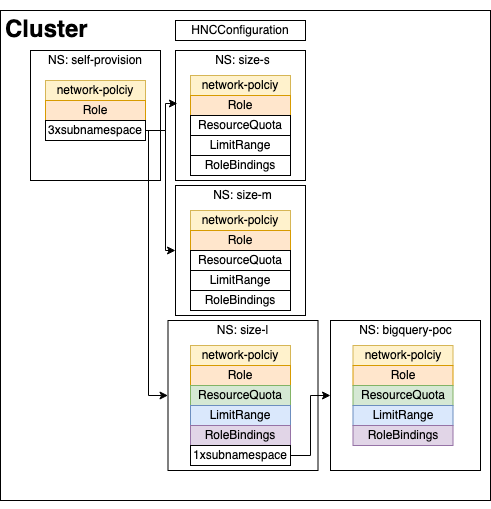

The diagram above was exported from draw.io. Its source (the exported page's mxGraphModel, read from the mxfile embedded in the PNG):
<mxGraphModel dx="1186" dy="548" grid="1" gridSize="10" guides="1" tooltips="1" connect="1" arrows="1" fold="1" page="1" pageScale="1" pageWidth="850" pageHeight="1100" math="0" shadow="0">
  <root>
    <mxCell id="0" />
    <mxCell id="1" parent="0" />
    <mxCell id="2" value="" style="whiteSpace=wrap;html=1;aspect=fixed;" vertex="1" parent="1">
      <mxGeometry x="1270" y="50" width="490" height="490" as="geometry" />
    </mxCell>
    <mxCell id="3" value="&lt;h1&gt;Cluster&lt;/h1&gt;" style="text;html=1;strokeColor=none;fillColor=none;spacing=5;spacingTop=-20;whiteSpace=wrap;overflow=hidden;rounded=0;" vertex="1" parent="1">
      <mxGeometry x="1270" y="50" width="95" height="70" as="geometry" />
    </mxCell>
    <mxCell id="4" value="" style="whiteSpace=wrap;html=1;aspect=fixed;" vertex="1" parent="1">
      <mxGeometry x="1300" y="90" width="130" height="130" as="geometry" />
    </mxCell>
    <mxCell id="5" value="NS: self-provision" style="text;html=1;strokeColor=none;fillColor=none;align=center;verticalAlign=middle;whiteSpace=wrap;rounded=0;" vertex="1" parent="1">
      <mxGeometry x="1295" y="90" width="140" height="20" as="geometry" />
    </mxCell>
    <mxCell id="6" value="network-polciy" style="rounded=0;whiteSpace=wrap;html=1;fillColor=#fff2cc;strokeColor=#d6b656;" vertex="1" parent="1">
      <mxGeometry x="1315" y="120" width="100" height="20" as="geometry" />
    </mxCell>
    <mxCell id="7" value="Role" style="rounded=0;whiteSpace=wrap;html=1;fillColor=#ffe6cc;strokeColor=#d79b00;" vertex="1" parent="1">
      <mxGeometry x="1315" y="140" width="100" height="20" as="geometry" />
    </mxCell>
    <mxCell id="8" value="HNCConfiguration" style="rounded=0;whiteSpace=wrap;html=1;" vertex="1" parent="1">
      <mxGeometry x="1445" y="60" width="130" height="20" as="geometry" />
    </mxCell>
    <mxCell id="9" style="edgeStyle=orthogonalEdgeStyle;rounded=0;orthogonalLoop=1;jettySize=auto;html=1;exitX=0.5;exitY=1;exitDx=0;exitDy=0;" edge="1" source="2" target="2" parent="1">
      <mxGeometry relative="1" as="geometry" />
    </mxCell>
    <mxCell id="10" value="" style="whiteSpace=wrap;html=1;aspect=fixed;" vertex="1" parent="1">
      <mxGeometry x="1445" y="90" width="130" height="130" as="geometry" />
    </mxCell>
    <mxCell id="11" value="NS: size-s" style="text;html=1;strokeColor=none;fillColor=none;align=center;verticalAlign=middle;whiteSpace=wrap;rounded=0;" vertex="1" parent="1">
      <mxGeometry x="1445" y="90" width="135" height="20" as="geometry" />
    </mxCell>
    <mxCell id="12" value="network-polciy" style="rounded=0;whiteSpace=wrap;html=1;fillColor=#fff2cc;strokeColor=#d6b656;" vertex="1" parent="1">
      <mxGeometry x="1460" y="115" width="100" height="20" as="geometry" />
    </mxCell>
    <mxCell id="13" value="Role" style="rounded=0;whiteSpace=wrap;html=1;fillColor=#ffe6cc;strokeColor=#d79b00;" vertex="1" parent="1">
      <mxGeometry x="1460" y="135" width="100" height="20" as="geometry" />
    </mxCell>
    <mxCell id="14" value="ResourceQuota" style="rounded=0;whiteSpace=wrap;html=1;" vertex="1" parent="1">
      <mxGeometry x="1460" y="155" width="100" height="20" as="geometry" />
    </mxCell>
    <mxCell id="15" value="LimitRange" style="rounded=0;whiteSpace=wrap;html=1;" vertex="1" parent="1">
      <mxGeometry x="1460" y="175" width="100" height="20" as="geometry" />
    </mxCell>
    <mxCell id="16" value="RoleBindings" style="rounded=0;whiteSpace=wrap;html=1;" vertex="1" parent="1">
      <mxGeometry x="1460" y="195" width="100" height="20" as="geometry" />
    </mxCell>
    <mxCell id="17" value="" style="whiteSpace=wrap;html=1;aspect=fixed;" vertex="1" parent="1">
      <mxGeometry x="1445" y="225" width="130" height="130" as="geometry" />
    </mxCell>
    <mxCell id="18" value="NS: size-m" style="text;html=1;strokeColor=none;fillColor=none;align=center;verticalAlign=middle;whiteSpace=wrap;rounded=0;" vertex="1" parent="1">
      <mxGeometry x="1445" y="225" width="135" height="20" as="geometry" />
    </mxCell>
    <mxCell id="19" value="network-polciy" style="rounded=0;whiteSpace=wrap;html=1;fillColor=#fff2cc;strokeColor=#d6b656;" vertex="1" parent="1">
      <mxGeometry x="1460" y="250" width="100" height="20" as="geometry" />
    </mxCell>
    <mxCell id="20" value="Role" style="rounded=0;whiteSpace=wrap;html=1;fillColor=#ffe6cc;strokeColor=#d79b00;" vertex="1" parent="1">
      <mxGeometry x="1460" y="270" width="100" height="20" as="geometry" />
    </mxCell>
    <mxCell id="21" value="ResourceQuota" style="rounded=0;whiteSpace=wrap;html=1;" vertex="1" parent="1">
      <mxGeometry x="1460" y="290" width="100" height="20" as="geometry" />
    </mxCell>
    <mxCell id="22" value="LimitRange" style="rounded=0;whiteSpace=wrap;html=1;" vertex="1" parent="1">
      <mxGeometry x="1460" y="310" width="100" height="20" as="geometry" />
    </mxCell>
    <mxCell id="23" value="RoleBindings" style="rounded=0;whiteSpace=wrap;html=1;" vertex="1" parent="1">
      <mxGeometry x="1460" y="330" width="100" height="20" as="geometry" />
    </mxCell>
    <mxCell id="24" value="" style="whiteSpace=wrap;html=1;aspect=fixed;" vertex="1" parent="1">
      <mxGeometry x="1437.5" y="360" width="150" height="150" as="geometry" />
    </mxCell>
    <mxCell id="25" value="NS: size-l" style="text;html=1;strokeColor=none;fillColor=none;align=center;verticalAlign=middle;whiteSpace=wrap;rounded=0;" vertex="1" parent="1">
      <mxGeometry x="1445" y="360" width="135" height="20" as="geometry" />
    </mxCell>
    <mxCell id="26" value="network-polciy" style="rounded=0;whiteSpace=wrap;html=1;fillColor=#fff2cc;strokeColor=#d6b656;" vertex="1" parent="1">
      <mxGeometry x="1460" y="385" width="100" height="20" as="geometry" />
    </mxCell>
    <mxCell id="27" value="Role" style="rounded=0;whiteSpace=wrap;html=1;fillColor=#ffe6cc;strokeColor=#d79b00;" vertex="1" parent="1">
      <mxGeometry x="1460" y="405" width="100" height="20" as="geometry" />
    </mxCell>
    <mxCell id="28" value="ResourceQuota" style="rounded=0;whiteSpace=wrap;html=1;fillColor=#d5e8d4;strokeColor=#82b366;" vertex="1" parent="1">
      <mxGeometry x="1460" y="425" width="100" height="20" as="geometry" />
    </mxCell>
    <mxCell id="29" value="LimitRange" style="rounded=0;whiteSpace=wrap;html=1;fillColor=#dae8fc;strokeColor=#6c8ebf;" vertex="1" parent="1">
      <mxGeometry x="1460" y="445" width="100" height="20" as="geometry" />
    </mxCell>
    <mxCell id="30" value="RoleBindings" style="rounded=0;whiteSpace=wrap;html=1;fillColor=#e1d5e7;strokeColor=#9673a6;" vertex="1" parent="1">
      <mxGeometry x="1460" y="465" width="100" height="20" as="geometry" />
    </mxCell>
    <mxCell id="31" style="edgeStyle=orthogonalEdgeStyle;rounded=0;orthogonalLoop=1;jettySize=auto;html=1;exitX=1;exitY=0.5;exitDx=0;exitDy=0;entryX=0.015;entryY=0.408;entryDx=0;entryDy=0;entryPerimeter=0;" edge="1" source="34" target="10" parent="1">
      <mxGeometry relative="1" as="geometry" />
    </mxCell>
    <mxCell id="32" style="edgeStyle=orthogonalEdgeStyle;rounded=0;orthogonalLoop=1;jettySize=auto;html=1;exitX=1;exitY=0.5;exitDx=0;exitDy=0;entryX=0;entryY=0.5;entryDx=0;entryDy=0;" edge="1" source="34" target="17" parent="1">
      <mxGeometry relative="1" as="geometry">
        <Array as="points">
          <mxPoint x="1435" y="170" />
          <mxPoint x="1435" y="290" />
        </Array>
      </mxGeometry>
    </mxCell>
    <mxCell id="33" style="edgeStyle=orthogonalEdgeStyle;rounded=0;orthogonalLoop=1;jettySize=auto;html=1;exitX=1;exitY=0.5;exitDx=0;exitDy=0;entryX=0;entryY=0.5;entryDx=0;entryDy=0;" edge="1" source="34" target="24" parent="1">
      <mxGeometry relative="1" as="geometry">
        <Array as="points">
          <mxPoint x="1418" y="170" />
          <mxPoint x="1418" y="435" />
        </Array>
      </mxGeometry>
    </mxCell>
    <mxCell id="34" value="3xsubnamespace" style="rounded=0;whiteSpace=wrap;html=1;" vertex="1" parent="1">
      <mxGeometry x="1315" y="160" width="100" height="20" as="geometry" />
    </mxCell>
    <mxCell id="35" value="" style="whiteSpace=wrap;html=1;aspect=fixed;" vertex="1" parent="1">
      <mxGeometry x="1600" y="360" width="150" height="150" as="geometry" />
    </mxCell>
    <mxCell id="36" value="NS: bigquery-poc" style="text;html=1;strokeColor=none;fillColor=none;align=center;verticalAlign=middle;whiteSpace=wrap;rounded=0;" vertex="1" parent="1">
      <mxGeometry x="1607.5" y="360" width="135" height="20" as="geometry" />
    </mxCell>
    <mxCell id="37" value="network-polciy" style="rounded=0;whiteSpace=wrap;html=1;fillColor=#fff2cc;strokeColor=#d6b656;" vertex="1" parent="1">
      <mxGeometry x="1622.5" y="385" width="100" height="20" as="geometry" />
    </mxCell>
    <mxCell id="38" value="Role" style="rounded=0;whiteSpace=wrap;html=1;fillColor=#ffe6cc;strokeColor=#d79b00;" vertex="1" parent="1">
      <mxGeometry x="1622.5" y="405" width="100" height="20" as="geometry" />
    </mxCell>
    <mxCell id="39" value="ResourceQuota" style="rounded=0;whiteSpace=wrap;html=1;fillColor=#d5e8d4;strokeColor=#82b366;" vertex="1" parent="1">
      <mxGeometry x="1622.5" y="425" width="100" height="20" as="geometry" />
    </mxCell>
    <mxCell id="40" value="LimitRange" style="rounded=0;whiteSpace=wrap;html=1;fillColor=#dae8fc;strokeColor=#6c8ebf;" vertex="1" parent="1">
      <mxGeometry x="1622.5" y="445" width="100" height="20" as="geometry" />
    </mxCell>
    <mxCell id="41" value="RoleBindings" style="rounded=0;whiteSpace=wrap;html=1;fillColor=#e1d5e7;strokeColor=#9673a6;" vertex="1" parent="1">
      <mxGeometry x="1622.5" y="465" width="100" height="20" as="geometry" />
    </mxCell>
    <mxCell id="42" style="edgeStyle=orthogonalEdgeStyle;rounded=0;orthogonalLoop=1;jettySize=auto;html=1;exitX=1;exitY=0.5;exitDx=0;exitDy=0;entryX=0;entryY=0.5;entryDx=0;entryDy=0;" edge="1" source="43" target="35" parent="1">
      <mxGeometry relative="1" as="geometry" />
    </mxCell>
    <mxCell id="43" value="1xsubnamespace" style="rounded=0;whiteSpace=wrap;html=1;" vertex="1" parent="1">
      <mxGeometry x="1460" y="485" width="100" height="20" as="geometry" />
    </mxCell>
  </root>
</mxGraphModel>